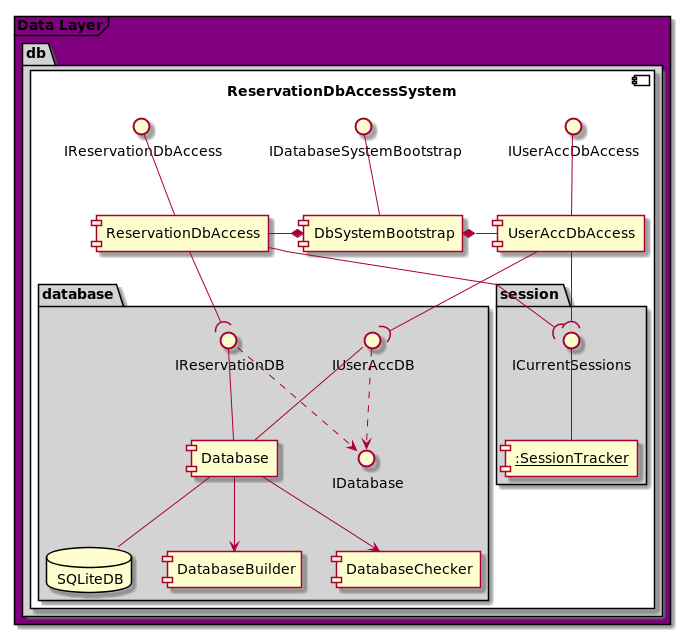

The diagram above was rendered by PlantUML. Its source (embedded in the PNG):
@startuml

skinparam linetype polyline

skinparam package {
    backgroundColor lightgrey
}


frame "Data Layer" #purple {
    package "db" {
        component ReservationDbAccessSystem #white {
            package "database" {
                database SQLiteDB as DB
                IReservationDB -- [Database]
                IUserAccDB -- [Database]
                IReservationDB ..> IDatabase
                IUserAccDB ..> IDatabase
                [DatabaseBuilder]
                [DatabaseChecker]

                [Database] -down- DB
                [Database] --> DatabaseBuilder
                [Database] --> DatabaseChecker
            }
            package "session" {
                [<u>:SessionTracker] as SessionTracker
                ICurrentSessions -- [SessionTracker]
            }
            
            IReservationDbAccess -- [ReservationDbAccess]
            IUserAccDbAccess -- [UserAccDbAccess]
            IDatabaseSystemBootstrap -- [DbSystemBootstrap]

            DbSystemBootstrap *-left- ReservationDbAccess
            DbSystemBootstrap *-right- UserAccDbAccess
            ReservationDbAccess --( ICurrentSessions
            ReservationDbAccess --( IReservationDB
            UserAccDbAccess --( IUserAccDB
            UserAccDbAccess --( ICurrentSessions
        }
    }
}

@enduml